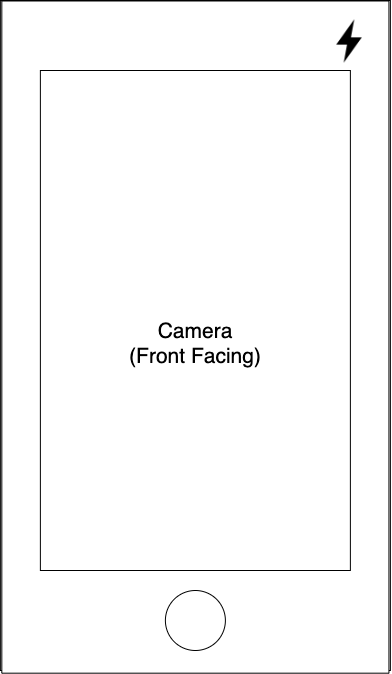

The diagram above was exported from draw.io. Its source (the exported page's mxGraphModel, read from the mxfile embedded in the PNG):
<mxGraphModel dx="1577" dy="942" grid="1" gridSize="10" guides="1" tooltips="1" connect="1" arrows="1" fold="1" page="1" pageScale="1" pageWidth="850" pageHeight="1100" math="0" shadow="0">
  <root>
    <mxCell id="0" />
    <mxCell id="1" parent="0" />
    <mxCell id="2" value="" style="rounded=0;whiteSpace=wrap;html=1;" vertex="1" parent="1">
      <mxGeometry x="-0.120000000000001" width="390" height="670" as="geometry" />
    </mxCell>
    <mxCell id="3" value="" style="rounded=0;whiteSpace=wrap;html=1;rotation=90;" vertex="1" parent="1">
      <mxGeometry x="-141.21" y="143.02" width="672.19" height="387.12" as="geometry" />
    </mxCell>
    <mxCell id="4" value="" style="rounded=0;whiteSpace=wrap;html=1;" vertex="1" parent="1">
      <mxGeometry x="39.88" y="70" width="310" height="500" as="geometry" />
    </mxCell>
    <mxCell id="5" value="Camera&lt;br style=&quot;font-size: 21px;&quot;&gt;(Front Facing)" style="text;html=1;strokeColor=none;fillColor=none;align=center;verticalAlign=middle;whiteSpace=wrap;rounded=0;fontSize=21;" vertex="1" parent="1">
      <mxGeometry x="99.88999999999999" y="333.49" width="190" height="20" as="geometry" />
    </mxCell>
    <mxCell id="6" value="" style="ellipse;whiteSpace=wrap;html=1;aspect=fixed;fontSize=21;" vertex="1" parent="1">
      <mxGeometry x="164.89" y="590" width="60" height="60" as="geometry" />
    </mxCell>
    <mxCell id="7" value="" style="shape=image;html=1;verticalAlign=top;verticalLabelPosition=bottom;labelBackgroundColor=#ffffff;imageAspect=0;aspect=fixed;image=https://cdn4.iconfinder.com/data/icons/ionicons/512/icon-ios7-bolt-128.png;fontSize=21;rotation=0;" vertex="1" parent="1">
      <mxGeometry x="320" y="12" width="58" height="58" as="geometry" />
    </mxCell>
  </root>
</mxGraphModel>